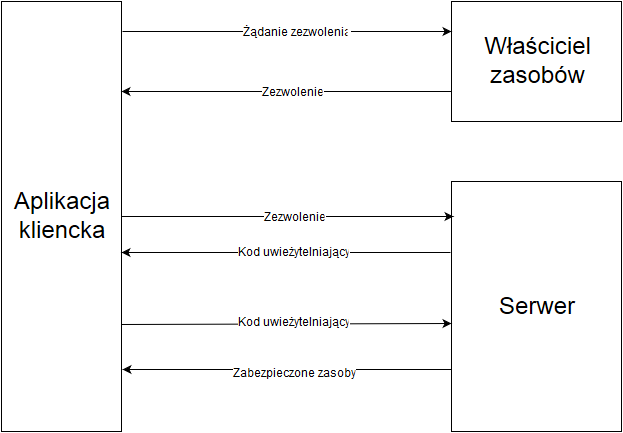

The diagram above was exported from draw.io. Its source (the exported page's mxGraphModel, read from the mxfile embedded in the PNG):
<mxGraphModel dx="1290" dy="602" grid="1" gridSize="10" guides="1" tooltips="1" connect="1" arrows="1" fold="1" page="1" pageScale="1" pageWidth="1652" pageHeight="1169" background="#ffffff" math="0">
  <root>
    <mxCell id="0" />
    <mxCell id="1" parent="0" />
    <mxCell id="26ee83eefc147545-1" value="&lt;font style=&quot;font-size: 24px&quot;&gt;Aplikacja&lt;br&gt;kliencka&lt;br&gt;&lt;/font&gt;" style="whiteSpace=wrap;html=1;" vertex="1" parent="1">
      <mxGeometry x="240" y="100" width="120" height="430" as="geometry" />
    </mxCell>
    <mxCell id="26ee83eefc147545-2" value="&lt;font style=&quot;font-size: 24px&quot;&gt;Właściciel&lt;br&gt;zasobów&lt;br&gt;&lt;/font&gt;" style="whiteSpace=wrap;html=1;" vertex="1" parent="1">
      <mxGeometry x="690" y="100" width="170" height="120" as="geometry" />
    </mxCell>
    <mxCell id="26ee83eefc147545-3" value="&lt;font style=&quot;font-size: 24px&quot;&gt;Serwer&lt;/font&gt;" style="whiteSpace=wrap;html=1;" vertex="1" parent="1">
      <mxGeometry x="690" y="280" width="170" height="250" as="geometry" />
    </mxCell>
    <mxCell id="26ee83eefc147545-4" value="" style="endArrow=classic;html=1;entryX=0;entryY=0.25;" edge="1" parent="1" target="26ee83eefc147545-2">
      <mxGeometry width="50" height="50" relative="1" as="geometry">
        <mxPoint x="361" y="130" as="sourcePoint" />
        <mxPoint x="450" y="100" as="targetPoint" />
      </mxGeometry>
    </mxCell>
    <mxCell id="26ee83eefc147545-5" value="Żądanie zezwolenia&lt;br&gt;" style="text;html=1;resizable=0;points=[];;align=center;verticalAlign=middle;labelBackgroundColor=#ffffff;" vertex="1" connectable="0" parent="26ee83eefc147545-4">
      <mxGeometry x="-0.287" y="2" relative="1" as="geometry">
        <mxPoint x="53" y="2" as="offset" />
      </mxGeometry>
    </mxCell>
    <mxCell id="26ee83eefc147545-8" value="" style="endArrow=classic;html=1;exitX=0;exitY=0.75;entryX=1;entryY=0.21;entryPerimeter=0;" edge="1" parent="1" source="26ee83eefc147545-2" target="26ee83eefc147545-1">
      <mxGeometry width="50" height="50" relative="1" as="geometry">
        <mxPoint x="510" y="190" as="sourcePoint" />
        <mxPoint x="380" y="200" as="targetPoint" />
      </mxGeometry>
    </mxCell>
    <mxCell id="26ee83eefc147545-9" value="Zezwolenie" style="text;html=1;resizable=0;points=[];;align=center;verticalAlign=middle;labelBackgroundColor=#ffffff;" vertex="1" connectable="0" parent="26ee83eefc147545-8">
      <mxGeometry x="-0.0874" y="-2" relative="1" as="geometry">
        <mxPoint x="-11" y="2" as="offset" />
      </mxGeometry>
    </mxCell>
    <mxCell id="26ee83eefc147545-11" value="" style="endArrow=classic;html=1;exitX=1;exitY=0.5;entryX=0.009;entryY=0.139;entryPerimeter=0;" edge="1" parent="1" source="26ee83eefc147545-1" target="26ee83eefc147545-3">
      <mxGeometry width="50" height="50" relative="1" as="geometry">
        <mxPoint x="390" y="350" as="sourcePoint" />
        <mxPoint x="440" y="300" as="targetPoint" />
      </mxGeometry>
    </mxCell>
    <mxCell id="26ee83eefc147545-12" value="Zezwolenie" style="text;html=1;resizable=0;points=[];;align=center;verticalAlign=middle;labelBackgroundColor=#ffffff;" vertex="1" connectable="0" parent="26ee83eefc147545-11">
      <mxGeometry x="0.0901" y="1" relative="1" as="geometry">
        <mxPoint x="-11" y="1" as="offset" />
      </mxGeometry>
    </mxCell>
    <mxCell id="26ee83eefc147545-13" value="" style="endArrow=classic;html=1;" edge="1" parent="1">
      <mxGeometry width="50" height="50" relative="1" as="geometry">
        <mxPoint x="689" y="351" as="sourcePoint" />
        <mxPoint x="360" y="351" as="targetPoint" />
      </mxGeometry>
    </mxCell>
    <mxCell id="26ee83eefc147545-14" value="Kod uwieżytelniający&lt;br&gt;" style="text;html=1;resizable=0;points=[];;align=center;verticalAlign=middle;labelBackgroundColor=#ffffff;" vertex="1" connectable="0" parent="26ee83eefc147545-13">
      <mxGeometry x="0.1035" y="1" relative="1" as="geometry">
        <mxPoint x="22" y="-2" as="offset" />
      </mxGeometry>
    </mxCell>
    <mxCell id="26ee83eefc147545-15" value="" style="endArrow=classic;html=1;exitX=1;exitY=0.75;entryX=0;entryY=0.569;entryPerimeter=0;" edge="1" parent="1" source="26ee83eefc147545-1" target="26ee83eefc147545-3">
      <mxGeometry width="50" height="50" relative="1" as="geometry">
        <mxPoint x="380" y="460" as="sourcePoint" />
        <mxPoint x="650" y="400" as="targetPoint" />
      </mxGeometry>
    </mxCell>
    <mxCell id="26ee83eefc147545-16" value="Kod uwieżytelniający&lt;br&gt;" style="text;html=1;resizable=0;points=[];;align=center;verticalAlign=middle;labelBackgroundColor=#ffffff;" vertex="1" connectable="0" parent="26ee83eefc147545-15">
      <mxGeometry x="0.0274" y="1" relative="1" as="geometry">
        <mxPoint y="-1" as="offset" />
      </mxGeometry>
    </mxCell>
    <mxCell id="26ee83eefc147545-17" value="" style="endArrow=classic;html=1;exitX=0;exitY=0.75;entryX=1.008;entryY=0.855;entryPerimeter=0;" edge="1" parent="1" source="26ee83eefc147545-3" target="26ee83eefc147545-1">
      <mxGeometry width="50" height="50" relative="1" as="geometry">
        <mxPoint x="400" y="520" as="sourcePoint" />
        <mxPoint x="400" y="500" as="targetPoint" />
      </mxGeometry>
    </mxCell>
    <mxCell id="26ee83eefc147545-18" value="Zabezpieczone zasoby&lt;br&gt;" style="text;html=1;resizable=0;points=[];;align=center;verticalAlign=middle;labelBackgroundColor=#ffffff;" vertex="1" connectable="0" parent="26ee83eefc147545-17">
      <mxGeometry x="0.4599" y="-1" relative="1" as="geometry">
        <mxPoint x="80" y="4" as="offset" />
      </mxGeometry>
    </mxCell>
  </root>
</mxGraphModel>